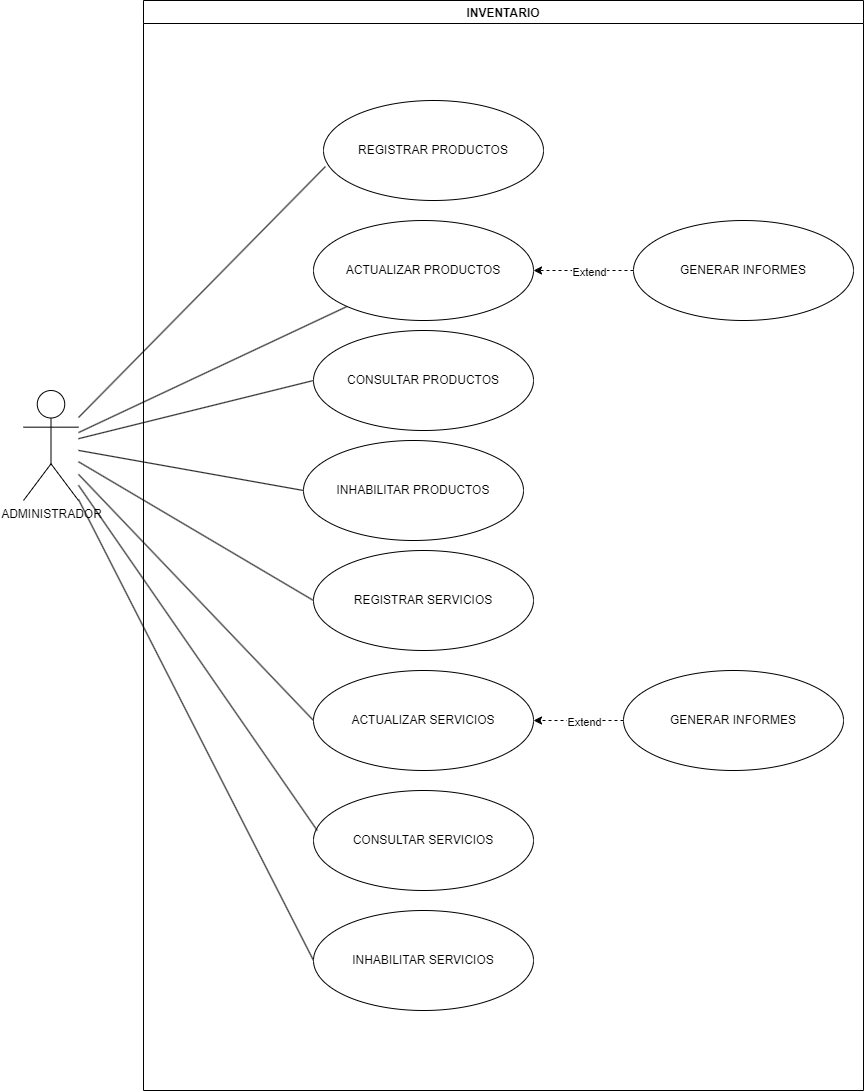

The diagram above was exported from draw.io. Its source (the exported page's mxGraphModel, read from the mxfile embedded in the PNG):
<mxGraphModel dx="2792" dy="780" grid="1" gridSize="10" guides="1" tooltips="1" connect="1" arrows="1" fold="1" page="1" pageScale="1" pageWidth="1200" pageHeight="1600" background="none" math="0" shadow="0">
  <root>
    <mxCell id="0" />
    <mxCell id="1" parent="0" />
    <mxCell id="579eZhiLmENiRaQX2B29-33" style="edgeStyle=orthogonalEdgeStyle;rounded=0;orthogonalLoop=1;jettySize=auto;html=1;entryX=0;entryY=0.5;entryDx=0;entryDy=0;strokeColor=none;" parent="1" source="579eZhiLmENiRaQX2B29-2" edge="1">
      <mxGeometry relative="1" as="geometry">
        <mxPoint x="210" y="259.99999999999955" as="targetPoint" />
      </mxGeometry>
    </mxCell>
    <mxCell id="x5uU8UGtqhWruTLUh1WE-17" style="rounded=0;orthogonalLoop=1;jettySize=auto;html=1;endArrow=none;endFill=0;" edge="1" parent="1" source="579eZhiLmENiRaQX2B29-2" target="x5uU8UGtqhWruTLUh1WE-9">
      <mxGeometry relative="1" as="geometry" />
    </mxCell>
    <mxCell id="x5uU8UGtqhWruTLUh1WE-18" style="rounded=0;orthogonalLoop=1;jettySize=auto;html=1;entryX=0;entryY=0.5;entryDx=0;entryDy=0;endArrow=none;endFill=0;" edge="1" parent="1" source="579eZhiLmENiRaQX2B29-2" target="x5uU8UGtqhWruTLUh1WE-10">
      <mxGeometry relative="1" as="geometry" />
    </mxCell>
    <mxCell id="x5uU8UGtqhWruTLUh1WE-19" style="rounded=0;orthogonalLoop=1;jettySize=auto;html=1;entryX=0;entryY=0.5;entryDx=0;entryDy=0;endArrow=none;endFill=0;" edge="1" parent="1" source="579eZhiLmENiRaQX2B29-2" target="x5uU8UGtqhWruTLUh1WE-11">
      <mxGeometry relative="1" as="geometry" />
    </mxCell>
    <mxCell id="x5uU8UGtqhWruTLUh1WE-44" style="rounded=0;orthogonalLoop=1;jettySize=auto;html=1;entryX=0;entryY=0.5;entryDx=0;entryDy=0;endArrow=none;endFill=0;" edge="1" parent="1" source="579eZhiLmENiRaQX2B29-2" target="x5uU8UGtqhWruTLUh1WE-36">
      <mxGeometry relative="1" as="geometry" />
    </mxCell>
    <mxCell id="x5uU8UGtqhWruTLUh1WE-45" style="rounded=0;orthogonalLoop=1;jettySize=auto;html=1;entryX=0;entryY=0.5;entryDx=0;entryDy=0;endArrow=none;endFill=0;" edge="1" parent="1" source="579eZhiLmENiRaQX2B29-2" target="x5uU8UGtqhWruTLUh1WE-39">
      <mxGeometry relative="1" as="geometry" />
    </mxCell>
    <mxCell id="x5uU8UGtqhWruTLUh1WE-47" style="rounded=0;orthogonalLoop=1;jettySize=auto;html=1;entryX=0;entryY=0.5;entryDx=0;entryDy=0;endArrow=none;endFill=0;" edge="1" parent="1" source="579eZhiLmENiRaQX2B29-2" target="x5uU8UGtqhWruTLUh1WE-41">
      <mxGeometry relative="1" as="geometry" />
    </mxCell>
    <mxCell id="579eZhiLmENiRaQX2B29-2" value="ADMINISTRADOR&lt;br&gt;" style="shape=umlActor;verticalLabelPosition=bottom;verticalAlign=top;html=1;outlineConnect=0;" parent="1" vertex="1">
      <mxGeometry x="-440" y="450" width="55" height="110" as="geometry" />
    </mxCell>
    <mxCell id="579eZhiLmENiRaQX2B29-14" value="INVENTARIO" style="swimlane;startSize=23;" parent="1" vertex="1">
      <mxGeometry x="-320" y="60" width="720" height="1090" as="geometry">
        <mxRectangle x="290" y="150" width="200" height="30" as="alternateBounds" />
      </mxGeometry>
    </mxCell>
    <mxCell id="579eZhiLmENiRaQX2B29-15" value="REGISTRAR PRODUCTOS" style="ellipse;whiteSpace=wrap;html=1;" parent="579eZhiLmENiRaQX2B29-14" vertex="1">
      <mxGeometry x="180" y="100" width="220" height="100" as="geometry" />
    </mxCell>
    <mxCell id="x5uU8UGtqhWruTLUh1WE-13" style="edgeStyle=orthogonalEdgeStyle;rounded=0;orthogonalLoop=1;jettySize=auto;html=1;entryX=1;entryY=0.5;entryDx=0;entryDy=0;dashed=1;" edge="1" parent="579eZhiLmENiRaQX2B29-14" source="579eZhiLmENiRaQX2B29-26" target="x5uU8UGtqhWruTLUh1WE-9">
      <mxGeometry relative="1" as="geometry">
        <mxPoint x="489.99999999999955" y="360" as="sourcePoint" />
      </mxGeometry>
    </mxCell>
    <mxCell id="x5uU8UGtqhWruTLUh1WE-14" value="Extend" style="edgeLabel;html=1;align=center;verticalAlign=middle;resizable=0;points=[];" vertex="1" connectable="0" parent="x5uU8UGtqhWruTLUh1WE-13">
      <mxGeometry x="-0.1022" y="1" relative="1" as="geometry">
        <mxPoint as="offset" />
      </mxGeometry>
    </mxCell>
    <mxCell id="579eZhiLmENiRaQX2B29-26" value="GENERAR INFORMES" style="ellipse;whiteSpace=wrap;html=1;" parent="579eZhiLmENiRaQX2B29-14" vertex="1">
      <mxGeometry x="490" y="220" width="220" height="100" as="geometry" />
    </mxCell>
    <mxCell id="x5uU8UGtqhWruTLUh1WE-9" value="ACTUALIZAR PRODUCTOS" style="ellipse;whiteSpace=wrap;html=1;" vertex="1" parent="579eZhiLmENiRaQX2B29-14">
      <mxGeometry x="170" y="220" width="220" height="100" as="geometry" />
    </mxCell>
    <mxCell id="x5uU8UGtqhWruTLUh1WE-10" value="CONSULTAR PRODUCTOS" style="ellipse;whiteSpace=wrap;html=1;" vertex="1" parent="579eZhiLmENiRaQX2B29-14">
      <mxGeometry x="170" y="330" width="220" height="100" as="geometry" />
    </mxCell>
    <mxCell id="x5uU8UGtqhWruTLUh1WE-11" value="INHABILITAR PRODUCTOS" style="ellipse;whiteSpace=wrap;html=1;" vertex="1" parent="579eZhiLmENiRaQX2B29-14">
      <mxGeometry x="160" y="440" width="220" height="100" as="geometry" />
    </mxCell>
    <mxCell id="x5uU8UGtqhWruTLUh1WE-36" value="REGISTRAR SERVICIOS" style="ellipse;whiteSpace=wrap;html=1;" vertex="1" parent="579eZhiLmENiRaQX2B29-14">
      <mxGeometry x="170" y="550" width="220" height="100" as="geometry" />
    </mxCell>
    <mxCell id="x5uU8UGtqhWruTLUh1WE-37" style="edgeStyle=orthogonalEdgeStyle;rounded=0;orthogonalLoop=1;jettySize=auto;html=1;entryX=1;entryY=0.5;entryDx=0;entryDy=0;dashed=1;exitX=0;exitY=0.5;exitDx=0;exitDy=0;" edge="1" parent="579eZhiLmENiRaQX2B29-14" target="x5uU8UGtqhWruTLUh1WE-39" source="x5uU8UGtqhWruTLUh1WE-42">
      <mxGeometry relative="1" as="geometry">
        <mxPoint x="450" y="660" as="sourcePoint" />
      </mxGeometry>
    </mxCell>
    <mxCell id="x5uU8UGtqhWruTLUh1WE-38" value="Extend" style="edgeLabel;html=1;align=center;verticalAlign=middle;resizable=0;points=[];" vertex="1" connectable="0" parent="x5uU8UGtqhWruTLUh1WE-37">
      <mxGeometry x="-0.1022" y="1" relative="1" as="geometry">
        <mxPoint as="offset" />
      </mxGeometry>
    </mxCell>
    <mxCell id="x5uU8UGtqhWruTLUh1WE-39" value="ACTUALIZAR SERVICIOS" style="ellipse;whiteSpace=wrap;html=1;" vertex="1" parent="579eZhiLmENiRaQX2B29-14">
      <mxGeometry x="170" y="670" width="220" height="100" as="geometry" />
    </mxCell>
    <mxCell id="x5uU8UGtqhWruTLUh1WE-40" value="CONSULTAR SERVICIOS" style="ellipse;whiteSpace=wrap;html=1;" vertex="1" parent="579eZhiLmENiRaQX2B29-14">
      <mxGeometry x="170" y="790" width="220" height="100" as="geometry" />
    </mxCell>
    <mxCell id="x5uU8UGtqhWruTLUh1WE-41" value="INHABILITAR SERVICIOS" style="ellipse;whiteSpace=wrap;html=1;" vertex="1" parent="579eZhiLmENiRaQX2B29-14">
      <mxGeometry x="170" y="910" width="220" height="100" as="geometry" />
    </mxCell>
    <mxCell id="x5uU8UGtqhWruTLUh1WE-42" value="GENERAR INFORMES" style="ellipse;whiteSpace=wrap;html=1;" vertex="1" parent="579eZhiLmENiRaQX2B29-14">
      <mxGeometry x="480" y="670" width="220" height="100" as="geometry" />
    </mxCell>
    <mxCell id="x5uU8UGtqhWruTLUh1WE-16" style="rounded=0;orthogonalLoop=1;jettySize=auto;html=1;entryX=0.009;entryY=0.66;entryDx=0;entryDy=0;entryPerimeter=0;endArrow=none;endFill=0;" edge="1" parent="1" source="579eZhiLmENiRaQX2B29-2" target="579eZhiLmENiRaQX2B29-15">
      <mxGeometry relative="1" as="geometry" />
    </mxCell>
    <mxCell id="x5uU8UGtqhWruTLUh1WE-46" style="rounded=0;orthogonalLoop=1;jettySize=auto;html=1;entryX=0.017;entryY=0.4;entryDx=0;entryDy=0;entryPerimeter=0;endArrow=none;endFill=0;" edge="1" parent="1" source="579eZhiLmENiRaQX2B29-2" target="x5uU8UGtqhWruTLUh1WE-40">
      <mxGeometry relative="1" as="geometry" />
    </mxCell>
  </root>
</mxGraphModel>